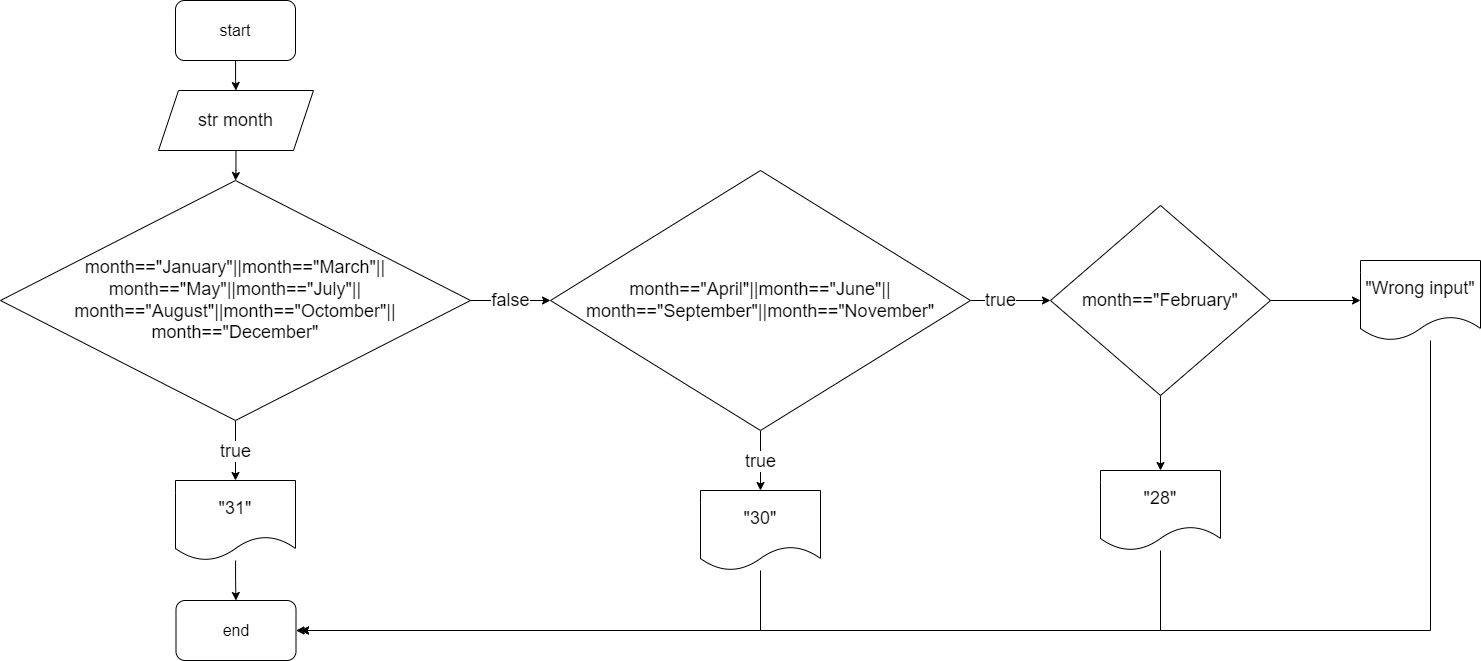

The diagram above was exported from draw.io. Its source (the exported page's mxGraphModel, read from the mxfile embedded in the PNG):
<mxGraphModel dx="1704" dy="772" grid="1" gridSize="10" guides="1" tooltips="1" connect="1" arrows="1" fold="1" page="1" pageScale="1" pageWidth="850" pageHeight="1100" math="0" shadow="0">
  <root>
    <mxCell id="0" />
    <mxCell id="1" parent="0" />
    <mxCell id="o1Gj5RLxsy63uqHEytpB-7" value="" style="edgeStyle=orthogonalEdgeStyle;rounded=0;orthogonalLoop=1;jettySize=auto;html=1;fontSize=18;" edge="1" parent="1" source="o1Gj5RLxsy63uqHEytpB-1" target="o1Gj5RLxsy63uqHEytpB-2">
      <mxGeometry relative="1" as="geometry" />
    </mxCell>
    <mxCell id="o1Gj5RLxsy63uqHEytpB-1" value="&lt;font size=&quot;3&quot;&gt;start&lt;br&gt;&lt;/font&gt;" style="rounded=1;whiteSpace=wrap;html=1;" vertex="1" parent="1">
      <mxGeometry x="365" y="30" width="120" height="60" as="geometry" />
    </mxCell>
    <mxCell id="o1Gj5RLxsy63uqHEytpB-8" value="" style="edgeStyle=orthogonalEdgeStyle;rounded=0;orthogonalLoop=1;jettySize=auto;html=1;fontSize=18;" edge="1" parent="1" source="o1Gj5RLxsy63uqHEytpB-2" target="o1Gj5RLxsy63uqHEytpB-4">
      <mxGeometry relative="1" as="geometry" />
    </mxCell>
    <mxCell id="o1Gj5RLxsy63uqHEytpB-2" value="str month" style="shape=parallelogram;perimeter=parallelogramPerimeter;whiteSpace=wrap;html=1;fixedSize=1;fontSize=18;" vertex="1" parent="1">
      <mxGeometry x="348" y="120" width="155" height="60" as="geometry" />
    </mxCell>
    <mxCell id="o1Gj5RLxsy63uqHEytpB-9" value="false" style="edgeStyle=orthogonalEdgeStyle;rounded=0;orthogonalLoop=1;jettySize=auto;html=1;fontSize=18;" edge="1" parent="1" source="o1Gj5RLxsy63uqHEytpB-4" target="o1Gj5RLxsy63uqHEytpB-6">
      <mxGeometry relative="1" as="geometry" />
    </mxCell>
    <mxCell id="o1Gj5RLxsy63uqHEytpB-13" value="true" style="edgeStyle=orthogonalEdgeStyle;rounded=0;orthogonalLoop=1;jettySize=auto;html=1;fontSize=18;" edge="1" parent="1" source="o1Gj5RLxsy63uqHEytpB-4" target="o1Gj5RLxsy63uqHEytpB-12">
      <mxGeometry relative="1" as="geometry" />
    </mxCell>
    <mxCell id="o1Gj5RLxsy63uqHEytpB-4" value="month==&quot;January&quot;||month==&quot;March&quot;||&lt;br&gt;month==&quot;May&quot;||month==&quot;July&quot;||&lt;br&gt;month==&quot;August&quot;||month==&quot;Octomber&quot;||&lt;br&gt;month==&quot;December&quot;" style="rhombus;whiteSpace=wrap;html=1;fontSize=18;" vertex="1" parent="1">
      <mxGeometry x="190" y="210" width="470" height="240" as="geometry" />
    </mxCell>
    <mxCell id="o1Gj5RLxsy63uqHEytpB-11" value="" style="edgeStyle=orthogonalEdgeStyle;rounded=0;orthogonalLoop=1;jettySize=auto;html=1;fontSize=18;" edge="1" parent="1" source="o1Gj5RLxsy63uqHEytpB-6" target="o1Gj5RLxsy63uqHEytpB-10">
      <mxGeometry relative="1" as="geometry" />
    </mxCell>
    <mxCell id="o1Gj5RLxsy63uqHEytpB-18" value="true" style="edgeLabel;html=1;align=center;verticalAlign=middle;resizable=0;points=[];fontSize=18;" vertex="1" connectable="0" parent="o1Gj5RLxsy63uqHEytpB-11">
      <mxGeometry x="-0.28" y="1" relative="1" as="geometry">
        <mxPoint as="offset" />
      </mxGeometry>
    </mxCell>
    <mxCell id="o1Gj5RLxsy63uqHEytpB-17" value="true" style="edgeStyle=orthogonalEdgeStyle;rounded=0;orthogonalLoop=1;jettySize=auto;html=1;fontSize=18;" edge="1" parent="1" source="o1Gj5RLxsy63uqHEytpB-6" target="o1Gj5RLxsy63uqHEytpB-16">
      <mxGeometry relative="1" as="geometry" />
    </mxCell>
    <mxCell id="o1Gj5RLxsy63uqHEytpB-6" value="month==&quot;April&quot;||month==&quot;June&quot;||&lt;br&gt;month==&quot;September&quot;||month==&quot;November&quot;" style="rhombus;whiteSpace=wrap;html=1;fontSize=18;" vertex="1" parent="1">
      <mxGeometry x="740" y="200" width="420" height="260" as="geometry" />
    </mxCell>
    <mxCell id="o1Gj5RLxsy63uqHEytpB-21" value="" style="edgeStyle=orthogonalEdgeStyle;rounded=0;orthogonalLoop=1;jettySize=auto;html=1;fontSize=18;" edge="1" parent="1" source="o1Gj5RLxsy63uqHEytpB-10" target="o1Gj5RLxsy63uqHEytpB-19">
      <mxGeometry relative="1" as="geometry" />
    </mxCell>
    <mxCell id="o1Gj5RLxsy63uqHEytpB-24" value="" style="edgeStyle=orthogonalEdgeStyle;rounded=0;orthogonalLoop=1;jettySize=auto;html=1;fontSize=18;" edge="1" parent="1" source="o1Gj5RLxsy63uqHEytpB-10" target="o1Gj5RLxsy63uqHEytpB-23">
      <mxGeometry relative="1" as="geometry" />
    </mxCell>
    <mxCell id="o1Gj5RLxsy63uqHEytpB-10" value="month==&quot;February&quot;" style="rhombus;whiteSpace=wrap;html=1;fontSize=18;" vertex="1" parent="1">
      <mxGeometry x="1240" y="235" width="220" height="190" as="geometry" />
    </mxCell>
    <mxCell id="o1Gj5RLxsy63uqHEytpB-26" value="" style="edgeStyle=orthogonalEdgeStyle;rounded=0;orthogonalLoop=1;jettySize=auto;html=1;fontSize=18;" edge="1" parent="1" source="o1Gj5RLxsy63uqHEytpB-12" target="o1Gj5RLxsy63uqHEytpB-25">
      <mxGeometry relative="1" as="geometry" />
    </mxCell>
    <mxCell id="o1Gj5RLxsy63uqHEytpB-12" value="&quot;31&quot;" style="shape=document;whiteSpace=wrap;html=1;boundedLbl=1;fontSize=18;" vertex="1" parent="1">
      <mxGeometry x="365" y="510" width="120" height="80" as="geometry" />
    </mxCell>
    <mxCell id="o1Gj5RLxsy63uqHEytpB-27" style="edgeStyle=orthogonalEdgeStyle;rounded=0;orthogonalLoop=1;jettySize=auto;html=1;fontSize=18;" edge="1" parent="1" source="o1Gj5RLxsy63uqHEytpB-16">
      <mxGeometry relative="1" as="geometry">
        <mxPoint x="490" y="660" as="targetPoint" />
        <Array as="points">
          <mxPoint x="950" y="660" />
        </Array>
      </mxGeometry>
    </mxCell>
    <mxCell id="o1Gj5RLxsy63uqHEytpB-16" value="&quot;30&quot;" style="shape=document;whiteSpace=wrap;html=1;boundedLbl=1;fontSize=18;" vertex="1" parent="1">
      <mxGeometry x="890" y="520" width="120" height="80" as="geometry" />
    </mxCell>
    <mxCell id="o1Gj5RLxsy63uqHEytpB-33" style="edgeStyle=orthogonalEdgeStyle;rounded=0;orthogonalLoop=1;jettySize=auto;html=1;fontSize=18;" edge="1" parent="1" source="o1Gj5RLxsy63uqHEytpB-19">
      <mxGeometry relative="1" as="geometry">
        <mxPoint x="490" y="660" as="targetPoint" />
        <Array as="points">
          <mxPoint x="1350" y="660" />
        </Array>
      </mxGeometry>
    </mxCell>
    <mxCell id="o1Gj5RLxsy63uqHEytpB-19" value="&quot;28&quot;" style="shape=document;whiteSpace=wrap;html=1;boundedLbl=1;fontSize=18;" vertex="1" parent="1">
      <mxGeometry x="1290" y="500" width="120" height="80" as="geometry" />
    </mxCell>
    <mxCell id="o1Gj5RLxsy63uqHEytpB-35" style="edgeStyle=orthogonalEdgeStyle;rounded=0;orthogonalLoop=1;jettySize=auto;html=1;entryX=1;entryY=0.5;entryDx=0;entryDy=0;fontSize=18;" edge="1" parent="1" source="o1Gj5RLxsy63uqHEytpB-23" target="o1Gj5RLxsy63uqHEytpB-25">
      <mxGeometry relative="1" as="geometry">
        <Array as="points">
          <mxPoint x="1620" y="660" />
        </Array>
      </mxGeometry>
    </mxCell>
    <mxCell id="o1Gj5RLxsy63uqHEytpB-23" value="&quot;Wrong input&quot;" style="shape=document;whiteSpace=wrap;html=1;boundedLbl=1;fontSize=18;" vertex="1" parent="1">
      <mxGeometry x="1550" y="290" width="120" height="80" as="geometry" />
    </mxCell>
    <mxCell id="o1Gj5RLxsy63uqHEytpB-25" value="&lt;font size=&quot;3&quot;&gt;end&lt;br&gt;&lt;/font&gt;" style="rounded=1;whiteSpace=wrap;html=1;" vertex="1" parent="1">
      <mxGeometry x="365.5" y="630" width="120" height="60" as="geometry" />
    </mxCell>
  </root>
</mxGraphModel>